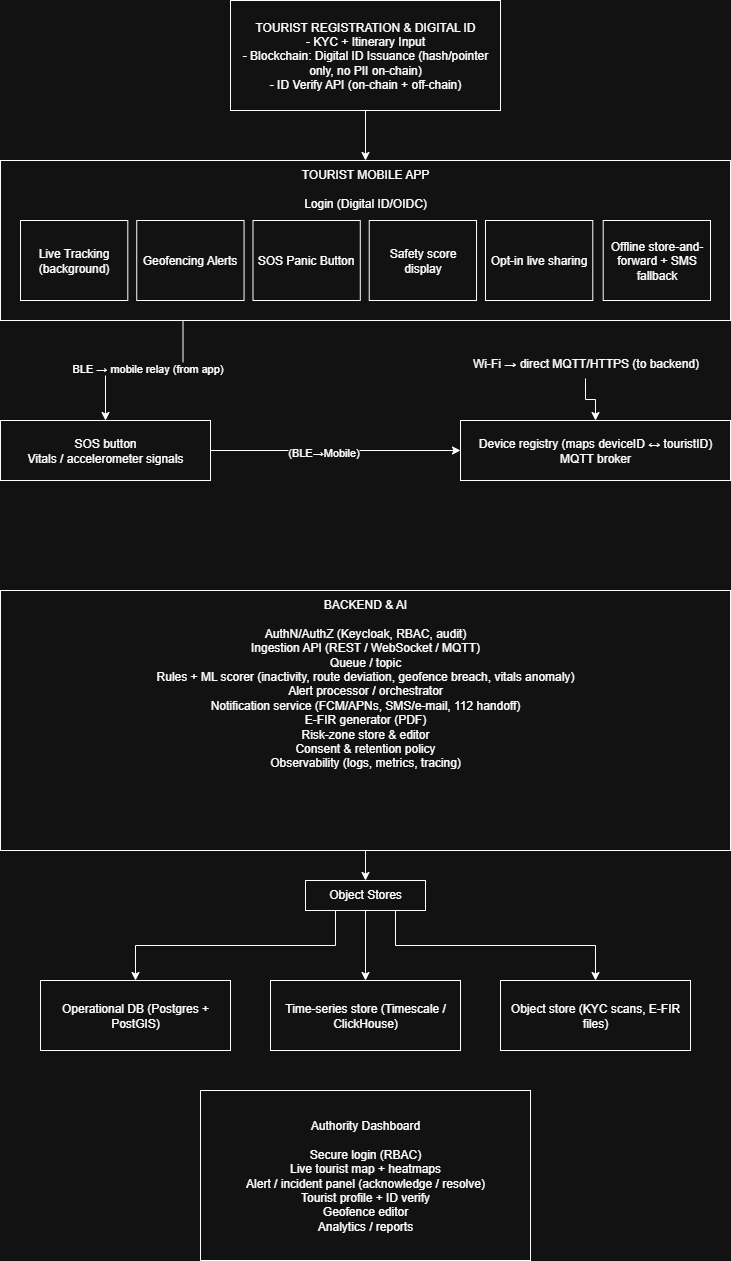

The diagram above was exported from draw.io. Its source (the exported page's mxGraphModel, read from the mxfile embedded in the PNG):
<mxGraphModel dx="1213" dy="828" grid="1" gridSize="10" guides="1" tooltips="1" connect="1" arrows="1" fold="1" page="1" pageScale="1" pageWidth="850" pageHeight="1100" math="0" shadow="0">
  <root>
    <mxCell id="0" />
    <mxCell id="1" parent="0" />
    <mxCell id="trEYaT4EhbAJotJmZ4vN-4" value="" style="edgeStyle=orthogonalEdgeStyle;rounded=0;orthogonalLoop=1;jettySize=auto;html=1;" edge="1" parent="1" source="trEYaT4EhbAJotJmZ4vN-1" target="trEYaT4EhbAJotJmZ4vN-3">
      <mxGeometry relative="1" as="geometry" />
    </mxCell>
    <mxCell id="trEYaT4EhbAJotJmZ4vN-1" value="TOURIST REGISTRATION &amp;amp; DIGITAL ID&lt;br&gt;- KYC + Itinerary Input&lt;br&gt;- Blockchain: Digital ID Issuance (hash/pointer only, no PII on-chain)&lt;div&gt;- ID Verify API (on-chain + off-chain)&lt;/div&gt;" style="rounded=0;whiteSpace=wrap;html=1;" vertex="1" parent="1">
      <mxGeometry x="290" y="30" width="270" height="110" as="geometry" />
    </mxCell>
    <mxCell id="trEYaT4EhbAJotJmZ4vN-17" style="edgeStyle=orthogonalEdgeStyle;rounded=0;orthogonalLoop=1;jettySize=auto;html=1;exitX=0.25;exitY=1;exitDx=0;exitDy=0;" edge="1" parent="1" source="trEYaT4EhbAJotJmZ4vN-3" target="trEYaT4EhbAJotJmZ4vN-16">
      <mxGeometry relative="1" as="geometry" />
    </mxCell>
    <mxCell id="trEYaT4EhbAJotJmZ4vN-19" value="BLE → mobile relay (from app)" style="edgeLabel;html=1;align=center;verticalAlign=middle;resizable=0;points=[];" vertex="1" connectable="0" parent="trEYaT4EhbAJotJmZ4vN-17">
      <mxGeometry x="-0.0291" y="-3" relative="1" as="geometry">
        <mxPoint as="offset" />
      </mxGeometry>
    </mxCell>
    <mxCell id="trEYaT4EhbAJotJmZ4vN-3" value="TOURIST MOBILE APP&lt;br&gt;&lt;br&gt;Login (Digital ID/OIDC)&lt;div&gt;&lt;/div&gt;" style="whiteSpace=wrap;html=1;rounded=0;verticalAlign=top;" vertex="1" parent="1">
      <mxGeometry x="60" y="190" width="730" height="160" as="geometry" />
    </mxCell>
    <mxCell id="trEYaT4EhbAJotJmZ4vN-12" value="" style="group" vertex="1" connectable="0" parent="1">
      <mxGeometry x="80" y="250" width="690" height="80" as="geometry" />
    </mxCell>
    <mxCell id="trEYaT4EhbAJotJmZ4vN-11" value="Offline store-and-forward + SMS fallback" style="rounded=0;whiteSpace=wrap;html=1;" vertex="1" parent="trEYaT4EhbAJotJmZ4vN-12">
      <mxGeometry x="582.6963792921449" width="107.30362070785517" height="80" as="geometry" />
    </mxCell>
    <mxCell id="trEYaT4EhbAJotJmZ4vN-5" value="Live Tracking (background)" style="rounded=0;whiteSpace=wrap;html=1;" vertex="1" parent="trEYaT4EhbAJotJmZ4vN-12">
      <mxGeometry width="107.30362070785517" height="80" as="geometry" />
    </mxCell>
    <mxCell id="trEYaT4EhbAJotJmZ4vN-6" value="SOS Panic&amp;nbsp;Button" style="rounded=0;whiteSpace=wrap;html=1;" vertex="1" parent="trEYaT4EhbAJotJmZ4vN-12">
      <mxGeometry x="232.4911782003529" width="107.30362070785517" height="80" as="geometry" />
    </mxCell>
    <mxCell id="trEYaT4EhbAJotJmZ4vN-7" value="Geofencing&amp;nbsp;Alerts" style="rounded=0;whiteSpace=wrap;html=1;" vertex="1" parent="trEYaT4EhbAJotJmZ4vN-12">
      <mxGeometry x="116.24558910017645" width="107.30362070785517" height="80" as="geometry" />
    </mxCell>
    <mxCell id="trEYaT4EhbAJotJmZ4vN-8" value="Safety score display" style="rounded=0;whiteSpace=wrap;html=1;" vertex="1" parent="trEYaT4EhbAJotJmZ4vN-12">
      <mxGeometry x="348.7367673005293" width="107.30362070785517" height="80" as="geometry" />
    </mxCell>
    <mxCell id="trEYaT4EhbAJotJmZ4vN-9" value="Opt-in live sharing" style="rounded=0;whiteSpace=wrap;html=1;" vertex="1" parent="trEYaT4EhbAJotJmZ4vN-12">
      <mxGeometry x="464.9823564007058" width="107.30362070785517" height="80" as="geometry" />
    </mxCell>
    <mxCell id="trEYaT4EhbAJotJmZ4vN-13" value="&lt;div&gt;Device registry (maps deviceID ↔ touristID)&lt;/div&gt;&lt;div&gt;MQTT broker&lt;/div&gt;" style="whiteSpace=wrap;html=1;verticalAlign=middle;rounded=0;" vertex="1" parent="1">
      <mxGeometry x="520" y="450" width="270" height="60" as="geometry" />
    </mxCell>
    <mxCell id="trEYaT4EhbAJotJmZ4vN-22" style="edgeStyle=orthogonalEdgeStyle;rounded=0;orthogonalLoop=1;jettySize=auto;html=1;exitX=1;exitY=0.5;exitDx=0;exitDy=0;" edge="1" parent="1" source="trEYaT4EhbAJotJmZ4vN-16" target="trEYaT4EhbAJotJmZ4vN-13">
      <mxGeometry relative="1" as="geometry" />
    </mxCell>
    <mxCell id="trEYaT4EhbAJotJmZ4vN-23" value="(BLE→Mobile)" style="edgeLabel;html=1;align=center;verticalAlign=middle;resizable=0;points=[];" vertex="1" connectable="0" parent="trEYaT4EhbAJotJmZ4vN-22">
      <mxGeometry x="-0.1013" y="-1" relative="1" as="geometry">
        <mxPoint as="offset" />
      </mxGeometry>
    </mxCell>
    <mxCell id="trEYaT4EhbAJotJmZ4vN-16" value="&lt;div&gt;SOS button&lt;/div&gt;&lt;div&gt;Vitals / accelerometer signals&lt;/div&gt;" style="whiteSpace=wrap;html=1;verticalAlign=middle;rounded=0;" vertex="1" parent="1">
      <mxGeometry x="60" y="450" width="210" height="60" as="geometry" />
    </mxCell>
    <mxCell id="trEYaT4EhbAJotJmZ4vN-21" style="edgeStyle=orthogonalEdgeStyle;rounded=0;orthogonalLoop=1;jettySize=auto;html=1;" edge="1" parent="1" source="trEYaT4EhbAJotJmZ4vN-20" target="trEYaT4EhbAJotJmZ4vN-13">
      <mxGeometry relative="1" as="geometry" />
    </mxCell>
    <mxCell id="trEYaT4EhbAJotJmZ4vN-20" value="Wi-Fi → direct MQTT/HTTPS (to backend)" style="text;html=1;align=center;verticalAlign=middle;resizable=0;points=[];autosize=1;strokeColor=none;fillColor=none;" vertex="1" parent="1">
      <mxGeometry x="520" y="378" width="250" height="30" as="geometry" />
    </mxCell>
    <mxCell id="trEYaT4EhbAJotJmZ4vN-36" value="" style="edgeStyle=orthogonalEdgeStyle;rounded=0;orthogonalLoop=1;jettySize=auto;html=1;" edge="1" parent="1" source="trEYaT4EhbAJotJmZ4vN-24" target="trEYaT4EhbAJotJmZ4vN-35">
      <mxGeometry relative="1" as="geometry" />
    </mxCell>
    <mxCell id="trEYaT4EhbAJotJmZ4vN-24" value="BACKEND &amp;amp; AI&lt;div&gt;&lt;br&gt;&lt;/div&gt;&lt;div&gt;&lt;div&gt;AuthN/AuthZ (Keycloak, RBAC, audit)&lt;/div&gt;&lt;div&gt;Ingestion API (REST / WebSocket / MQTT)&lt;/div&gt;&lt;div&gt;Queue / topic&lt;/div&gt;&lt;div&gt;Rules + ML scorer (inactivity, route deviation, geofence breach, vitals anomaly)&lt;/div&gt;&lt;div&gt;Alert processor / orchestrator&lt;/div&gt;&lt;div&gt;Notification service (FCM/APNs, SMS/e-mail, 112 handoff)&lt;/div&gt;&lt;div&gt;E-FIR generator (PDF)&lt;/div&gt;&lt;div&gt;Risk-zone store &amp;amp; editor&lt;/div&gt;&lt;div&gt;Consent &amp;amp; retention policy&lt;/div&gt;&lt;div&gt;Observability (logs, metrics, tracing)&lt;/div&gt;&lt;/div&gt;" style="rounded=0;whiteSpace=wrap;html=1;verticalAlign=top;" vertex="1" parent="1">
      <mxGeometry x="60" y="620" width="730" height="260" as="geometry" />
    </mxCell>
    <mxCell id="trEYaT4EhbAJotJmZ4vN-29" value="&#10;Time-series store (Timescale / ClickHouse)&#10;&#10;" style="whiteSpace=wrap;html=1;verticalAlign=top;rounded=0;" vertex="1" parent="1">
      <mxGeometry x="330" y="1010" width="190" height="70" as="geometry" />
    </mxCell>
    <mxCell id="trEYaT4EhbAJotJmZ4vN-32" value="&lt;div&gt;&lt;br&gt;&lt;/div&gt;Operational DB (Postgres + PostGIS)" style="whiteSpace=wrap;html=1;verticalAlign=top;rounded=0;" vertex="1" parent="1">
      <mxGeometry x="100" y="1010" width="190" height="70" as="geometry" />
    </mxCell>
    <mxCell id="trEYaT4EhbAJotJmZ4vN-33" value="&#10;Object store (KYC scans, E-FIR files)&#10;&#10;" style="whiteSpace=wrap;html=1;verticalAlign=top;rounded=0;" vertex="1" parent="1">
      <mxGeometry x="560" y="1010" width="190" height="70" as="geometry" />
    </mxCell>
    <mxCell id="trEYaT4EhbAJotJmZ4vN-37" style="edgeStyle=orthogonalEdgeStyle;rounded=0;orthogonalLoop=1;jettySize=auto;html=1;exitX=0.25;exitY=1;exitDx=0;exitDy=0;entryX=0.5;entryY=0;entryDx=0;entryDy=0;" edge="1" parent="1" source="trEYaT4EhbAJotJmZ4vN-35" target="trEYaT4EhbAJotJmZ4vN-32">
      <mxGeometry relative="1" as="geometry" />
    </mxCell>
    <mxCell id="trEYaT4EhbAJotJmZ4vN-38" style="edgeStyle=orthogonalEdgeStyle;rounded=0;orthogonalLoop=1;jettySize=auto;html=1;exitX=0.5;exitY=1;exitDx=0;exitDy=0;" edge="1" parent="1" source="trEYaT4EhbAJotJmZ4vN-35" target="trEYaT4EhbAJotJmZ4vN-29">
      <mxGeometry relative="1" as="geometry" />
    </mxCell>
    <mxCell id="trEYaT4EhbAJotJmZ4vN-39" style="edgeStyle=orthogonalEdgeStyle;rounded=0;orthogonalLoop=1;jettySize=auto;html=1;exitX=0.75;exitY=1;exitDx=0;exitDy=0;entryX=0.5;entryY=0;entryDx=0;entryDy=0;" edge="1" parent="1" source="trEYaT4EhbAJotJmZ4vN-35" target="trEYaT4EhbAJotJmZ4vN-33">
      <mxGeometry relative="1" as="geometry" />
    </mxCell>
    <mxCell id="trEYaT4EhbAJotJmZ4vN-35" value="Object Stores" style="whiteSpace=wrap;html=1;verticalAlign=top;rounded=0;" vertex="1" parent="1">
      <mxGeometry x="365" y="910" width="120" height="30" as="geometry" />
    </mxCell>
    <mxCell id="trEYaT4EhbAJotJmZ4vN-41" value="Authority Dashboard&lt;br&gt;&lt;br&gt;&lt;div&gt;Secure login (RBAC)&lt;/div&gt;&lt;div&gt;Live tourist map + heatmaps&lt;/div&gt;&lt;div&gt;Alert / incident panel (acknowledge / resolve)&lt;/div&gt;&lt;div&gt;Tourist profile + ID verify&lt;/div&gt;&lt;div&gt;Geofence editor&lt;/div&gt;&lt;div&gt;Analytics / reports&lt;/div&gt;" style="rounded=0;whiteSpace=wrap;html=1;" vertex="1" parent="1">
      <mxGeometry x="260" y="1120" width="330" height="170" as="geometry" />
    </mxCell>
  </root>
</mxGraphModel>